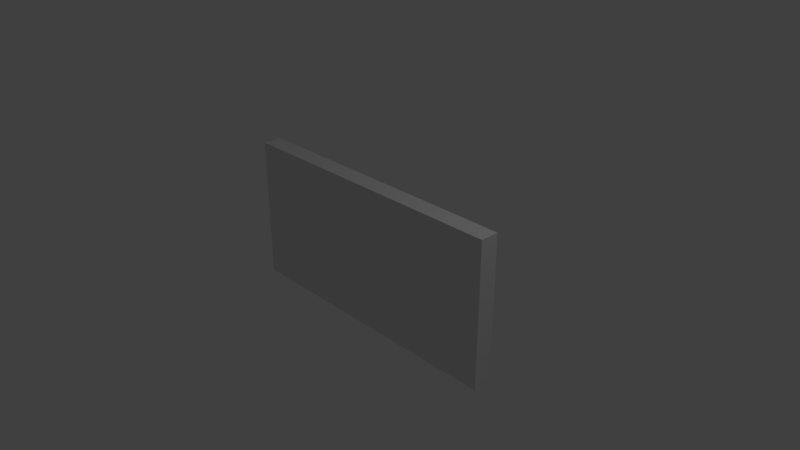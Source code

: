 # Source: sign.blend  (saved by Blender 2.79.0; exported with 4.5.12 LTS)
import bpy
from mathutils import Matrix  # noqa: F401  (used for matrix-valued properties, if any)

bpy.ops.wm.read_factory_settings(use_empty=True)
scene = bpy.context.scene
scene.name = 'Scene'

# ---- collections
col_collection_1 = bpy.data.collections.new('Collection 1'); scene.collection.children.link(col_collection_1)

# ---- materials (node trees are filled in below, after node groups)
mat_material = bpy.data.materials.new('Material')
mat_material.alpha_threshold = 0.0
mat_material.use_transparent_shadow = False
mat_material.roughness = 0.5
mat_material.line_color = (0.0, 0.0, 0.0, 1.0)

# ---- material node trees

# ---- world
world_world = bpy.data.worlds.new('World'); scene.world = world_world
world_world.color = (0.05088, 0.05088, 0.05088)
world_world.use_sun_shadow = False
world_world.sun_shadow_jitter_overblur = 0.0
world_world.cycles.sampling_method = 'MANUAL'

# ---- cameras
cam_camera = bpy.data.cameras.new('Camera')
cam_camera.clip_end = 100.0
cam_camera.lens = 35.0
cam_camera.sensor_width = 32.0
cam_camera.sensor_height = 18.0
cam_camera.ortho_scale = 7.314
cam_camera.dof.focus_distance = 0.0
cam_camera.dof.aperture_fstop = 128.0

# ---- lights
light_lamp = bpy.data.lights.new('Lamp', 'POINT')
light_lamp.transmission_factor = 0.0
light_lamp.cutoff_distance = 30.0
light_lamp.energy = 100.0
light_lamp.shadow_buffer_clip_start = 1.001
light_lamp.shadow_soft_size = 0.1
light_lamp.shadow_maximum_resolution = 0.006
light_lamp.use_absolute_resolution = True

# ---- meshes
me_cube_001 = bpy.data.meshes.new('Cube.001')
me_cube_001.from_pydata([(1.0, -0.1276, -1.0), (-1.0, -0.1276, -1.0), (1.0, -0.1276, 1.0), (-1.0, -0.1276, 1.0), (2.0, -0.1276, -1.0), (2.0, -0.1276, 1.0), (-2.0, -0.1276, -1.0), (-2.0, -0.1276, 1.0)], [], [(0, 2, 3, 1), (2, 0, 4, 5), (1, 3, 7, 6)])
_uv = me_cube_001.uv_layers.new(name='UVMap')
_uv.uv.foreach_set('vector', [0.75, 0.0, 0.75, 1.0, 0.25, 1.0, 0.25, 0.0, 0.75, 1.0, 0.75, 0.0, 1.0, 0.0, 1.0, 1.0, 0.25, 0.0, 0.25, 1.0, 0.0, 1.0, 0.0, 0.0])
me_cube_001.materials.append(mat_material)
me_cube_001.use_remesh_preserve_volume = False
me_cube_001.use_remesh_preserve_attributes = False
me_cube_001.use_mirror_vertex_groups = False
me_cube_001.update()
me_cube = bpy.data.meshes.new('Cube')
me_cube.from_pydata([(1.0, 0.1276, -1.0), (1.0, -0.1276, -1.0), (-1.0, -0.1276, -1.0), (-1.0, 0.1276, -1.0), (1.0, 0.1276, 1.0), (1.0, -0.1276, 1.0), (-1.0, -0.1276, 1.0), (-1.0, 0.1276, 1.0), (2.0, 0.1276, -1.0), (2.0, -0.1276, -1.0), (2.0, 0.1276, 1.0), (2.0, -0.1276, 1.0), (-2.0, -0.1276, -1.0), (-2.0, 0.1276, -1.0), (-2.0, -0.1276, 1.0), (-2.0, 0.1276, 1.0)], [], [(0, 1, 2, 3), (4, 7, 6, 5), (1, 0, 8, 9), (6, 7, 15, 14), (4, 0, 3, 7), (8, 10, 11, 9), (4, 5, 11, 10), (0, 4, 10, 8), (12, 14, 15, 13), (7, 3, 13, 15), (3, 2, 12, 13)])
_uv = me_cube.uv_layers.new(name='UVMap')
_uv.uv.foreach_set('vector', [0.6209, 0.6115, 0.6095, 0.6701, 0.1654, 0.4881, 0.204, 0.4335, 0.7733, 0.2068, 0.3628, 0.05554, 0.3721, 8.185e-05, 0.8048, 0.155, 0.6095, 0.6701, 0.6209, 0.6115, 0.8117, 0.6122, 0.8477, 0.6701, 0.3721, 8.185e-05, 0.3628, 0.05554, 0.1807, 0.05627, 0.1472, 0.001997, 0.7733, 0.2068, 0.6209, 0.6115, 0.204, 0.4335, 0.3628, 0.05554, 0.8117, 0.6122, 0.9413, 0.3427, 0.9999, 0.3209, 0.8477, 0.6701, 0.7733, 0.2068, 0.8048, 0.155, 0.9999, 0.3209, 0.9413, 0.3427, 0.6209, 0.6115, 0.7733, 0.2068, 0.9413, 0.3427, 0.8117, 0.6122, 8.185e-05, 0.3243, 0.1472, 0.001997, 0.1807, 0.05627, 0.052, 0.3111, 0.3628, 0.05554, 0.204, 0.4335, 0.052, 0.3111, 0.1807, 0.05627, 0.204, 0.4335, 0.1654, 0.4881, 8.185e-05, 0.3243, 0.052, 0.3111])
me_cube.materials.append(mat_material)
me_cube.use_remesh_preserve_volume = False
me_cube.use_remesh_preserve_attributes = False
me_cube.use_mirror_vertex_groups = False
me_cube.update()

# ---- objects
ob_cube_001 = bpy.data.objects.new('Cube.001', me_cube_001)
ob_cube = bpy.data.objects.new('Cube', me_cube)
ob_lamp = bpy.data.objects.new('Lamp', light_lamp)
ob_camera = bpy.data.objects.new('Camera', cam_camera)

# ---- transforms, parenting, visibility, modifiers, constraints
ob_cube_001.location = (0.0, 0.0, 0.0)
ob_cube_001.lock_rotations_4d = False
ob_cube_001.empty_display_type = 'ARROWS'
ob_cube_001.lineart.crease_threshold = 0.0
ob_cube.location = (0.0, 0.0, 0.0)
ob_cube.lock_rotations_4d = False
ob_cube.empty_display_type = 'ARROWS'
ob_cube.lineart.crease_threshold = 0.0
ob_lamp.location = (4.076, 1.005, 5.904)
ob_lamp.rotation_euler = (0.6503, 0.05522, 1.866)
ob_lamp.lock_rotations_4d = False
ob_lamp.empty_display_type = 'ARROWS'
ob_lamp.color = (0.0, 0.0, 0.0, 0.0)
ob_lamp.lineart.crease_threshold = 0.0
ob_camera.location = (7.481, -6.508, 5.344)
ob_camera.rotation_euler = (1.109, 0.0, 0.8149)
ob_camera.lock_rotations_4d = False
ob_camera.empty_display_type = 'ARROWS'
ob_camera.color = (0.0, 0.0, 0.0, 0.0)
ob_camera.display_type = 'WIRE'
ob_camera.lineart.crease_threshold = 0.0

# ---- collection membership
col_collection_1.objects.link(ob_cube_001)
col_collection_1.objects.link(ob_cube)
col_collection_1.objects.link(ob_lamp)
col_collection_1.objects.link(ob_camera)

# ---- scene / render settings (as saved in the file)
scene.camera = ob_camera
scene.frame_start = 1; scene.frame_end = 250; scene.frame_set(1)
scene.render.engine = 'BLENDER_EEVEE_NEXT'
scene.render.resolution_percentage = 50
scene.render.dither_intensity = 0.0
scene.cycles.use_denoising = False
scene.cycles.samples = 128
scene.cycles.sampling_pattern = 'TABULATED_SOBOL'
scene.cycles.use_adaptive_sampling = False
scene.cycles.use_light_tree = False
scene.cycles.blur_glossy = 0.0
scene.cycles.sample_clamp_indirect = 0.0
scene.view_settings.view_transform = 'Standard'
bpy.context.view_layer.update()
